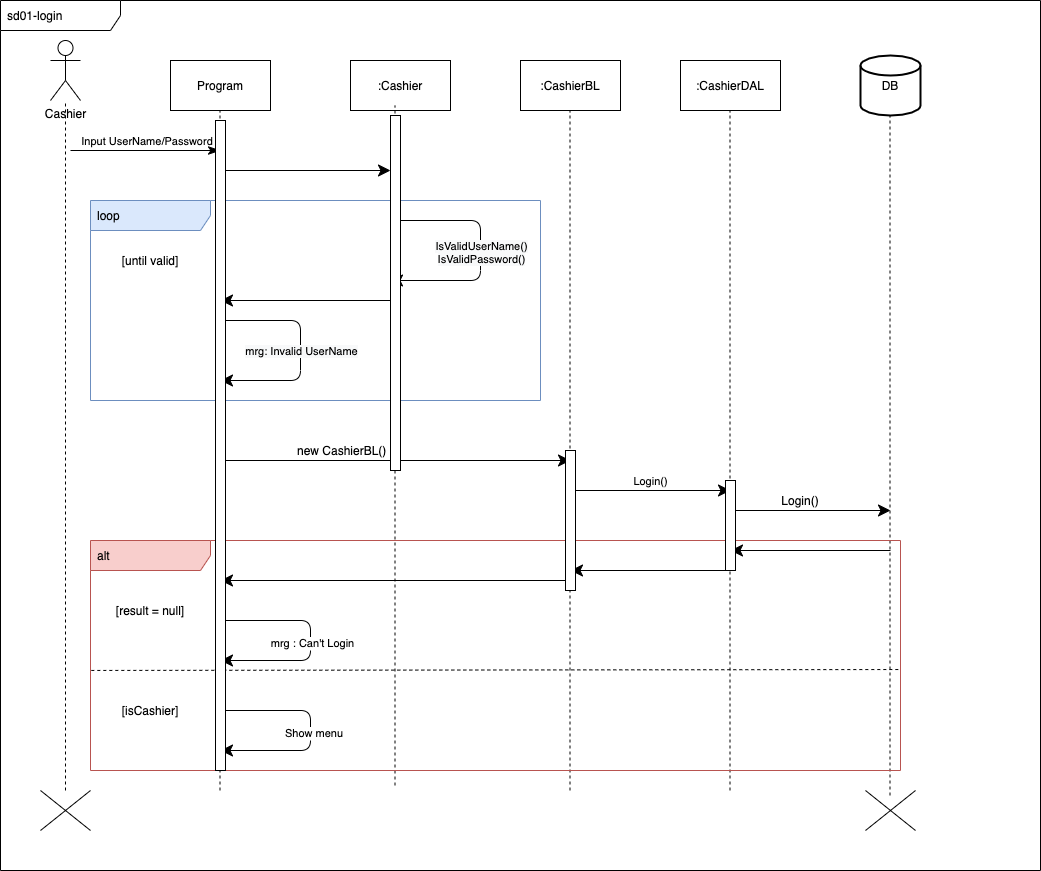

The diagram above was exported from draw.io. Its source (the exported page's mxGraphModel, read from the mxfile embedded in the PNG):
<mxGraphModel dx="946" dy="1781" grid="1" gridSize="10" guides="1" tooltips="1" connect="1" arrows="1" fold="1" page="1" pageScale="1" pageWidth="827" pageHeight="1169" math="0" shadow="0">
  <root>
    <mxCell id="5wH2X04Iya_KMl9Id-79-0" />
    <mxCell id="5wH2X04Iya_KMl9Id-79-1" parent="5wH2X04Iya_KMl9Id-79-0" />
    <mxCell id="5wH2X04Iya_KMl9Id-79-2" value="sd01-login" style="shape=umlFrame;whiteSpace=wrap;html=1;width=120;height=30;boundedLbl=1;verticalAlign=middle;align=left;spacingLeft=5;" vertex="1" parent="5wH2X04Iya_KMl9Id-79-1">
      <mxGeometry x="10" y="-70" width="1040" height="870" as="geometry" />
    </mxCell>
    <mxCell id="5wH2X04Iya_KMl9Id-79-3" value="Cashier" style="shape=umlActor;verticalLabelPosition=bottom;verticalAlign=top;html=1;outlineConnect=0;" vertex="1" parent="5wH2X04Iya_KMl9Id-79-1">
      <mxGeometry x="60" y="-30" width="30" height="60" as="geometry" />
    </mxCell>
    <mxCell id="5wH2X04Iya_KMl9Id-79-6" value="Program" style="rounded=0;whiteSpace=wrap;html=1;" vertex="1" parent="5wH2X04Iya_KMl9Id-79-1">
      <mxGeometry x="180" y="-10" width="100" height="50" as="geometry" />
    </mxCell>
    <mxCell id="5wH2X04Iya_KMl9Id-79-8" value=":CashierDAL" style="rounded=0;whiteSpace=wrap;html=1;" vertex="1" parent="5wH2X04Iya_KMl9Id-79-1">
      <mxGeometry x="690" y="-10" width="100" height="50" as="geometry" />
    </mxCell>
    <mxCell id="5wH2X04Iya_KMl9Id-79-9" value=":CashierBL" style="rounded=0;whiteSpace=wrap;html=1;" vertex="1" parent="5wH2X04Iya_KMl9Id-79-1">
      <mxGeometry x="530" y="-10" width="100" height="50" as="geometry" />
    </mxCell>
    <mxCell id="5wH2X04Iya_KMl9Id-79-10" value=":Cashier" style="rounded=0;whiteSpace=wrap;html=1;" vertex="1" parent="5wH2X04Iya_KMl9Id-79-1">
      <mxGeometry x="360" y="-10" width="100" height="50" as="geometry" />
    </mxCell>
    <mxCell id="5wH2X04Iya_KMl9Id-79-12" value="DB" style="strokeWidth=2;html=1;shape=mxgraph.flowchart.database;whiteSpace=wrap;" vertex="1" parent="5wH2X04Iya_KMl9Id-79-1">
      <mxGeometry x="870" y="-15" width="60" height="60" as="geometry" />
    </mxCell>
    <mxCell id="5wH2X04Iya_KMl9Id-79-13" value="" style="endArrow=none;dashed=1;html=1;endSize=10;" edge="1" parent="5wH2X04Iya_KMl9Id-79-1" target="5wH2X04Iya_KMl9Id-79-3">
      <mxGeometry width="50" height="50" relative="1" as="geometry">
        <mxPoint x="75" y="720" as="sourcePoint" />
        <mxPoint x="510" y="200" as="targetPoint" />
      </mxGeometry>
    </mxCell>
    <mxCell id="5wH2X04Iya_KMl9Id-79-14" value="" style="endArrow=none;dashed=1;html=1;endSize=10;" edge="1" parent="5wH2X04Iya_KMl9Id-79-1">
      <mxGeometry width="50" height="50" relative="1" as="geometry">
        <mxPoint x="229.5" y="720" as="sourcePoint" />
        <mxPoint x="229.5" y="40" as="targetPoint" />
      </mxGeometry>
    </mxCell>
    <mxCell id="5wH2X04Iya_KMl9Id-79-15" value="" style="endArrow=none;dashed=1;html=1;endSize=10;" edge="1" parent="5wH2X04Iya_KMl9Id-79-1">
      <mxGeometry width="50" height="50" relative="1" as="geometry">
        <mxPoint x="404.5" y="715" as="sourcePoint" />
        <mxPoint x="404.5" y="35" as="targetPoint" />
      </mxGeometry>
    </mxCell>
    <mxCell id="5wH2X04Iya_KMl9Id-79-16" value="" style="endArrow=none;dashed=1;html=1;endSize=10;" edge="1" parent="5wH2X04Iya_KMl9Id-79-1">
      <mxGeometry width="50" height="50" relative="1" as="geometry">
        <mxPoint x="579.5" y="720" as="sourcePoint" />
        <mxPoint x="579.5" y="40" as="targetPoint" />
      </mxGeometry>
    </mxCell>
    <mxCell id="5wH2X04Iya_KMl9Id-79-17" value="" style="endArrow=none;dashed=1;html=1;endSize=10;" edge="1" parent="5wH2X04Iya_KMl9Id-79-1">
      <mxGeometry width="50" height="50" relative="1" as="geometry">
        <mxPoint x="739.5" y="720" as="sourcePoint" />
        <mxPoint x="739.5" y="40" as="targetPoint" />
      </mxGeometry>
    </mxCell>
    <mxCell id="5wH2X04Iya_KMl9Id-79-18" value="" style="endArrow=none;dashed=1;html=1;endSize=10;" edge="1" parent="5wH2X04Iya_KMl9Id-79-1">
      <mxGeometry width="50" height="50" relative="1" as="geometry">
        <mxPoint x="899.5" y="725" as="sourcePoint" />
        <mxPoint x="899.5" y="45" as="targetPoint" />
      </mxGeometry>
    </mxCell>
    <mxCell id="5wH2X04Iya_KMl9Id-79-19" value="" style="shape=umlDestroy;" vertex="1" parent="5wH2X04Iya_KMl9Id-79-1">
      <mxGeometry x="50" y="720" width="50" height="40" as="geometry" />
    </mxCell>
    <mxCell id="5wH2X04Iya_KMl9Id-79-20" value="" style="shape=umlDestroy;" vertex="1" parent="5wH2X04Iya_KMl9Id-79-1">
      <mxGeometry x="875" y="720" width="50" height="40" as="geometry" />
    </mxCell>
    <mxCell id="5wH2X04Iya_KMl9Id-79-21" value="&amp;nbsp;Input UserName/Password" style="html=1;verticalAlign=bottom;labelBackgroundColor=none;endArrow=classicThin;endFill=1;endSize=10;" edge="1" parent="5wH2X04Iya_KMl9Id-79-1">
      <mxGeometry width="160" relative="1" as="geometry">
        <mxPoint x="80" y="80" as="sourcePoint" />
        <mxPoint x="230" y="80" as="targetPoint" />
      </mxGeometry>
    </mxCell>
    <mxCell id="5wH2X04Iya_KMl9Id-79-25" value="" style="html=1;verticalAlign=bottom;labelBackgroundColor=none;endArrow=classic;endFill=1;endSize=10;" edge="1" parent="5wH2X04Iya_KMl9Id-79-1">
      <mxGeometry width="160" relative="1" as="geometry">
        <mxPoint x="230" y="100" as="sourcePoint" />
        <mxPoint x="400" y="100" as="targetPoint" />
      </mxGeometry>
    </mxCell>
    <mxCell id="5wH2X04Iya_KMl9Id-79-26" value="" style="html=1;verticalAlign=bottom;labelBackgroundColor=none;endArrow=classic;endFill=1;endSize=10;" edge="1" parent="5wH2X04Iya_KMl9Id-79-1">
      <mxGeometry width="160" relative="1" as="geometry">
        <mxPoint x="230" y="250" as="sourcePoint" />
        <mxPoint x="230" y="310" as="targetPoint" />
        <Array as="points">
          <mxPoint x="310" y="250" />
          <mxPoint x="310" y="310" />
        </Array>
      </mxGeometry>
    </mxCell>
    <mxCell id="5wH2X04Iya_KMl9Id-79-27" value="&lt;span style=&quot;background-color: rgb(248 , 249 , 250)&quot;&gt;mrg: Invalid UserName&lt;/span&gt;" style="edgeLabel;html=1;align=center;verticalAlign=middle;resizable=0;points=[];" vertex="1" connectable="0" parent="5wH2X04Iya_KMl9Id-79-26">
      <mxGeometry x="0.0818" relative="1" as="geometry">
        <mxPoint y="-9" as="offset" />
      </mxGeometry>
    </mxCell>
    <mxCell id="5wH2X04Iya_KMl9Id-79-28" value="" style="html=1;verticalAlign=bottom;labelBackgroundColor=none;endArrow=classic;endFill=1;endSize=10;" edge="1" parent="5wH2X04Iya_KMl9Id-79-1">
      <mxGeometry width="160" relative="1" as="geometry">
        <mxPoint x="400" y="150" as="sourcePoint" />
        <mxPoint x="400" y="210" as="targetPoint" />
        <Array as="points">
          <mxPoint x="490" y="150" />
          <mxPoint x="490" y="210" />
        </Array>
      </mxGeometry>
    </mxCell>
    <mxCell id="5wH2X04Iya_KMl9Id-79-29" value="&lt;span style=&quot;background-color: rgb(248 , 249 , 250)&quot;&gt;IsValidUserName()&lt;/span&gt;&lt;br style=&quot;background-color: rgb(248 , 249 , 250)&quot;&gt;&lt;span style=&quot;background-color: rgb(248 , 249 , 250)&quot;&gt;IsValidPassword()&lt;/span&gt;" style="edgeLabel;html=1;align=center;verticalAlign=middle;resizable=0;points=[];" vertex="1" connectable="0" parent="5wH2X04Iya_KMl9Id-79-28">
      <mxGeometry x="0.0818" relative="1" as="geometry">
        <mxPoint y="-9" as="offset" />
      </mxGeometry>
    </mxCell>
    <mxCell id="5wH2X04Iya_KMl9Id-79-30" value="" style="html=1;verticalAlign=bottom;labelBackgroundColor=none;endArrow=classic;endFill=1;endSize=10;" edge="1" parent="5wH2X04Iya_KMl9Id-79-1">
      <mxGeometry width="160" relative="1" as="geometry">
        <mxPoint x="400" y="230" as="sourcePoint" />
        <mxPoint x="230" y="230" as="targetPoint" />
      </mxGeometry>
    </mxCell>
    <mxCell id="5wH2X04Iya_KMl9Id-79-31" value="loop" style="shape=umlFrame;whiteSpace=wrap;html=1;width=120;height=30;boundedLbl=1;verticalAlign=middle;align=left;spacingLeft=5;fillColor=#dae8fc;strokeColor=#6c8ebf;" vertex="1" parent="5wH2X04Iya_KMl9Id-79-1">
      <mxGeometry x="100" y="130" width="450" height="200" as="geometry" />
    </mxCell>
    <mxCell id="5wH2X04Iya_KMl9Id-79-32" value="[until valid]" style="text;html=1;strokeColor=none;fillColor=none;align=center;verticalAlign=middle;whiteSpace=wrap;rounded=0;" vertex="1" parent="5wH2X04Iya_KMl9Id-79-1">
      <mxGeometry x="130" y="180" width="60" height="20" as="geometry" />
    </mxCell>
    <mxCell id="5wH2X04Iya_KMl9Id-79-33" value="" style="html=1;verticalAlign=bottom;labelBackgroundColor=none;endArrow=classic;endFill=1;endSize=10;" edge="1" parent="5wH2X04Iya_KMl9Id-79-1">
      <mxGeometry width="160" relative="1" as="geometry">
        <mxPoint x="230" y="390" as="sourcePoint" />
        <mxPoint x="580" y="390" as="targetPoint" />
      </mxGeometry>
    </mxCell>
    <mxCell id="5wH2X04Iya_KMl9Id-79-34" value="&amp;nbsp;new CashierBL()" style="text;html=1;strokeColor=none;fillColor=none;align=center;verticalAlign=middle;whiteSpace=wrap;rounded=0;" vertex="1" parent="5wH2X04Iya_KMl9Id-79-1">
      <mxGeometry x="300" y="370" width="100" height="20" as="geometry" />
    </mxCell>
    <mxCell id="5wH2X04Iya_KMl9Id-79-35" value="Login()" style="html=1;verticalAlign=bottom;labelBackgroundColor=none;endArrow=classic;endFill=1;endSize=10;" edge="1" parent="5wH2X04Iya_KMl9Id-79-1">
      <mxGeometry width="160" relative="1" as="geometry">
        <mxPoint x="580" y="420" as="sourcePoint" />
        <mxPoint x="740" y="420" as="targetPoint" />
      </mxGeometry>
    </mxCell>
    <mxCell id="5wH2X04Iya_KMl9Id-79-36" value="" style="html=1;verticalAlign=bottom;labelBackgroundColor=none;endArrow=classic;endFill=1;endSize=10;" edge="1" parent="5wH2X04Iya_KMl9Id-79-1">
      <mxGeometry width="160" relative="1" as="geometry">
        <mxPoint x="740" y="440" as="sourcePoint" />
        <mxPoint x="900" y="440" as="targetPoint" />
      </mxGeometry>
    </mxCell>
    <mxCell id="5wH2X04Iya_KMl9Id-79-38" value="Login()" style="text;html=1;strokeColor=none;fillColor=none;align=center;verticalAlign=middle;whiteSpace=wrap;rounded=0;" vertex="1" parent="5wH2X04Iya_KMl9Id-79-1">
      <mxGeometry x="790" y="420" width="40" height="20" as="geometry" />
    </mxCell>
    <mxCell id="5wH2X04Iya_KMl9Id-79-39" value="" style="html=1;verticalAlign=bottom;labelBackgroundColor=none;endArrow=classic;endFill=1;endSize=10;" edge="1" parent="5wH2X04Iya_KMl9Id-79-1">
      <mxGeometry width="160" relative="1" as="geometry">
        <mxPoint x="900" y="480" as="sourcePoint" />
        <mxPoint x="740" y="480" as="targetPoint" />
      </mxGeometry>
    </mxCell>
    <mxCell id="5wH2X04Iya_KMl9Id-79-40" value="" style="html=1;verticalAlign=bottom;labelBackgroundColor=none;endArrow=classic;endFill=1;endSize=10;" edge="1" parent="5wH2X04Iya_KMl9Id-79-1">
      <mxGeometry width="160" relative="1" as="geometry">
        <mxPoint x="740" y="500" as="sourcePoint" />
        <mxPoint x="580" y="500" as="targetPoint" />
      </mxGeometry>
    </mxCell>
    <mxCell id="5wH2X04Iya_KMl9Id-79-41" value="" style="html=1;verticalAlign=bottom;labelBackgroundColor=none;endArrow=classic;endFill=1;endSize=10;" edge="1" parent="5wH2X04Iya_KMl9Id-79-1">
      <mxGeometry width="160" relative="1" as="geometry">
        <mxPoint x="580" y="510" as="sourcePoint" />
        <mxPoint x="230" y="510" as="targetPoint" />
      </mxGeometry>
    </mxCell>
    <mxCell id="5wH2X04Iya_KMl9Id-79-42" value="" style="html=1;verticalAlign=bottom;labelBackgroundColor=none;endArrow=classic;endFill=1;endSize=10;" edge="1" parent="5wH2X04Iya_KMl9Id-79-1">
      <mxGeometry width="160" relative="1" as="geometry">
        <mxPoint x="230" y="550" as="sourcePoint" />
        <mxPoint x="230" y="590" as="targetPoint" />
        <Array as="points">
          <mxPoint x="320" y="550" />
          <mxPoint x="320" y="590" />
        </Array>
      </mxGeometry>
    </mxCell>
    <mxCell id="5wH2X04Iya_KMl9Id-79-43" value="mrg : Can't Login" style="edgeLabel;html=1;align=center;verticalAlign=middle;resizable=0;points=[];" vertex="1" connectable="0" parent="5wH2X04Iya_KMl9Id-79-42">
      <mxGeometry x="0.0182" y="1" relative="1" as="geometry">
        <mxPoint as="offset" />
      </mxGeometry>
    </mxCell>
    <mxCell id="5wH2X04Iya_KMl9Id-79-44" value="" style="html=1;verticalAlign=bottom;labelBackgroundColor=none;endArrow=classic;endFill=1;endSize=10;" edge="1" parent="5wH2X04Iya_KMl9Id-79-1">
      <mxGeometry width="160" relative="1" as="geometry">
        <mxPoint x="230" y="640" as="sourcePoint" />
        <mxPoint x="230" y="680" as="targetPoint" />
        <Array as="points">
          <mxPoint x="320" y="640" />
          <mxPoint x="320" y="680" />
        </Array>
      </mxGeometry>
    </mxCell>
    <mxCell id="5wH2X04Iya_KMl9Id-79-45" value="&amp;nbsp;Show menu" style="edgeLabel;html=1;align=center;verticalAlign=middle;resizable=0;points=[];" vertex="1" connectable="0" parent="5wH2X04Iya_KMl9Id-79-44">
      <mxGeometry x="0.0182" y="1" relative="1" as="geometry">
        <mxPoint as="offset" />
      </mxGeometry>
    </mxCell>
    <mxCell id="5wH2X04Iya_KMl9Id-79-46" value="alt" style="shape=umlFrame;whiteSpace=wrap;html=1;width=120;height=30;boundedLbl=1;verticalAlign=middle;align=left;spacingLeft=5;fillColor=#f8cecc;strokeColor=#b85450;" vertex="1" parent="5wH2X04Iya_KMl9Id-79-1">
      <mxGeometry x="100" y="470" width="810" height="230" as="geometry" />
    </mxCell>
    <mxCell id="5wH2X04Iya_KMl9Id-79-47" value="" style="endArrow=none;dashed=1;html=1;endSize=10;exitX=0.001;exitY=0.565;exitDx=0;exitDy=0;exitPerimeter=0;entryX=1.001;entryY=0.561;entryDx=0;entryDy=0;entryPerimeter=0;" edge="1" parent="5wH2X04Iya_KMl9Id-79-1" source="5wH2X04Iya_KMl9Id-79-46" target="5wH2X04Iya_KMl9Id-79-46">
      <mxGeometry width="50" height="50" relative="1" as="geometry">
        <mxPoint x="460" y="500" as="sourcePoint" />
        <mxPoint x="510" y="450" as="targetPoint" />
      </mxGeometry>
    </mxCell>
    <mxCell id="5wH2X04Iya_KMl9Id-79-49" value="[result = null]" style="text;html=1;strokeColor=none;fillColor=none;align=center;verticalAlign=middle;whiteSpace=wrap;rounded=0;" vertex="1" parent="5wH2X04Iya_KMl9Id-79-1">
      <mxGeometry x="120" y="530" width="80" height="20" as="geometry" />
    </mxCell>
    <mxCell id="5wH2X04Iya_KMl9Id-79-50" value="[isCashier]" style="text;html=1;strokeColor=none;fillColor=none;align=center;verticalAlign=middle;whiteSpace=wrap;rounded=0;" vertex="1" parent="5wH2X04Iya_KMl9Id-79-1">
      <mxGeometry x="120" y="630" width="80" height="20" as="geometry" />
    </mxCell>
    <mxCell id="5wH2X04Iya_KMl9Id-79-51" value="" style="html=1;points=[];perimeter=orthogonalPerimeter;" vertex="1" parent="5wH2X04Iya_KMl9Id-79-1">
      <mxGeometry x="225" y="50" width="10" height="650" as="geometry" />
    </mxCell>
    <mxCell id="5wH2X04Iya_KMl9Id-79-52" value="" style="html=1;points=[];perimeter=orthogonalPerimeter;" vertex="1" parent="5wH2X04Iya_KMl9Id-79-1">
      <mxGeometry x="400" y="45" width="10" height="355" as="geometry" />
    </mxCell>
    <mxCell id="5wH2X04Iya_KMl9Id-79-53" value="" style="html=1;points=[];perimeter=orthogonalPerimeter;" vertex="1" parent="5wH2X04Iya_KMl9Id-79-1">
      <mxGeometry x="575" y="380" width="10" height="140" as="geometry" />
    </mxCell>
    <mxCell id="5wH2X04Iya_KMl9Id-79-54" value="" style="html=1;points=[];perimeter=orthogonalPerimeter;" vertex="1" parent="5wH2X04Iya_KMl9Id-79-1">
      <mxGeometry x="735" y="410" width="10" height="90" as="geometry" />
    </mxCell>
  </root>
</mxGraphModel>